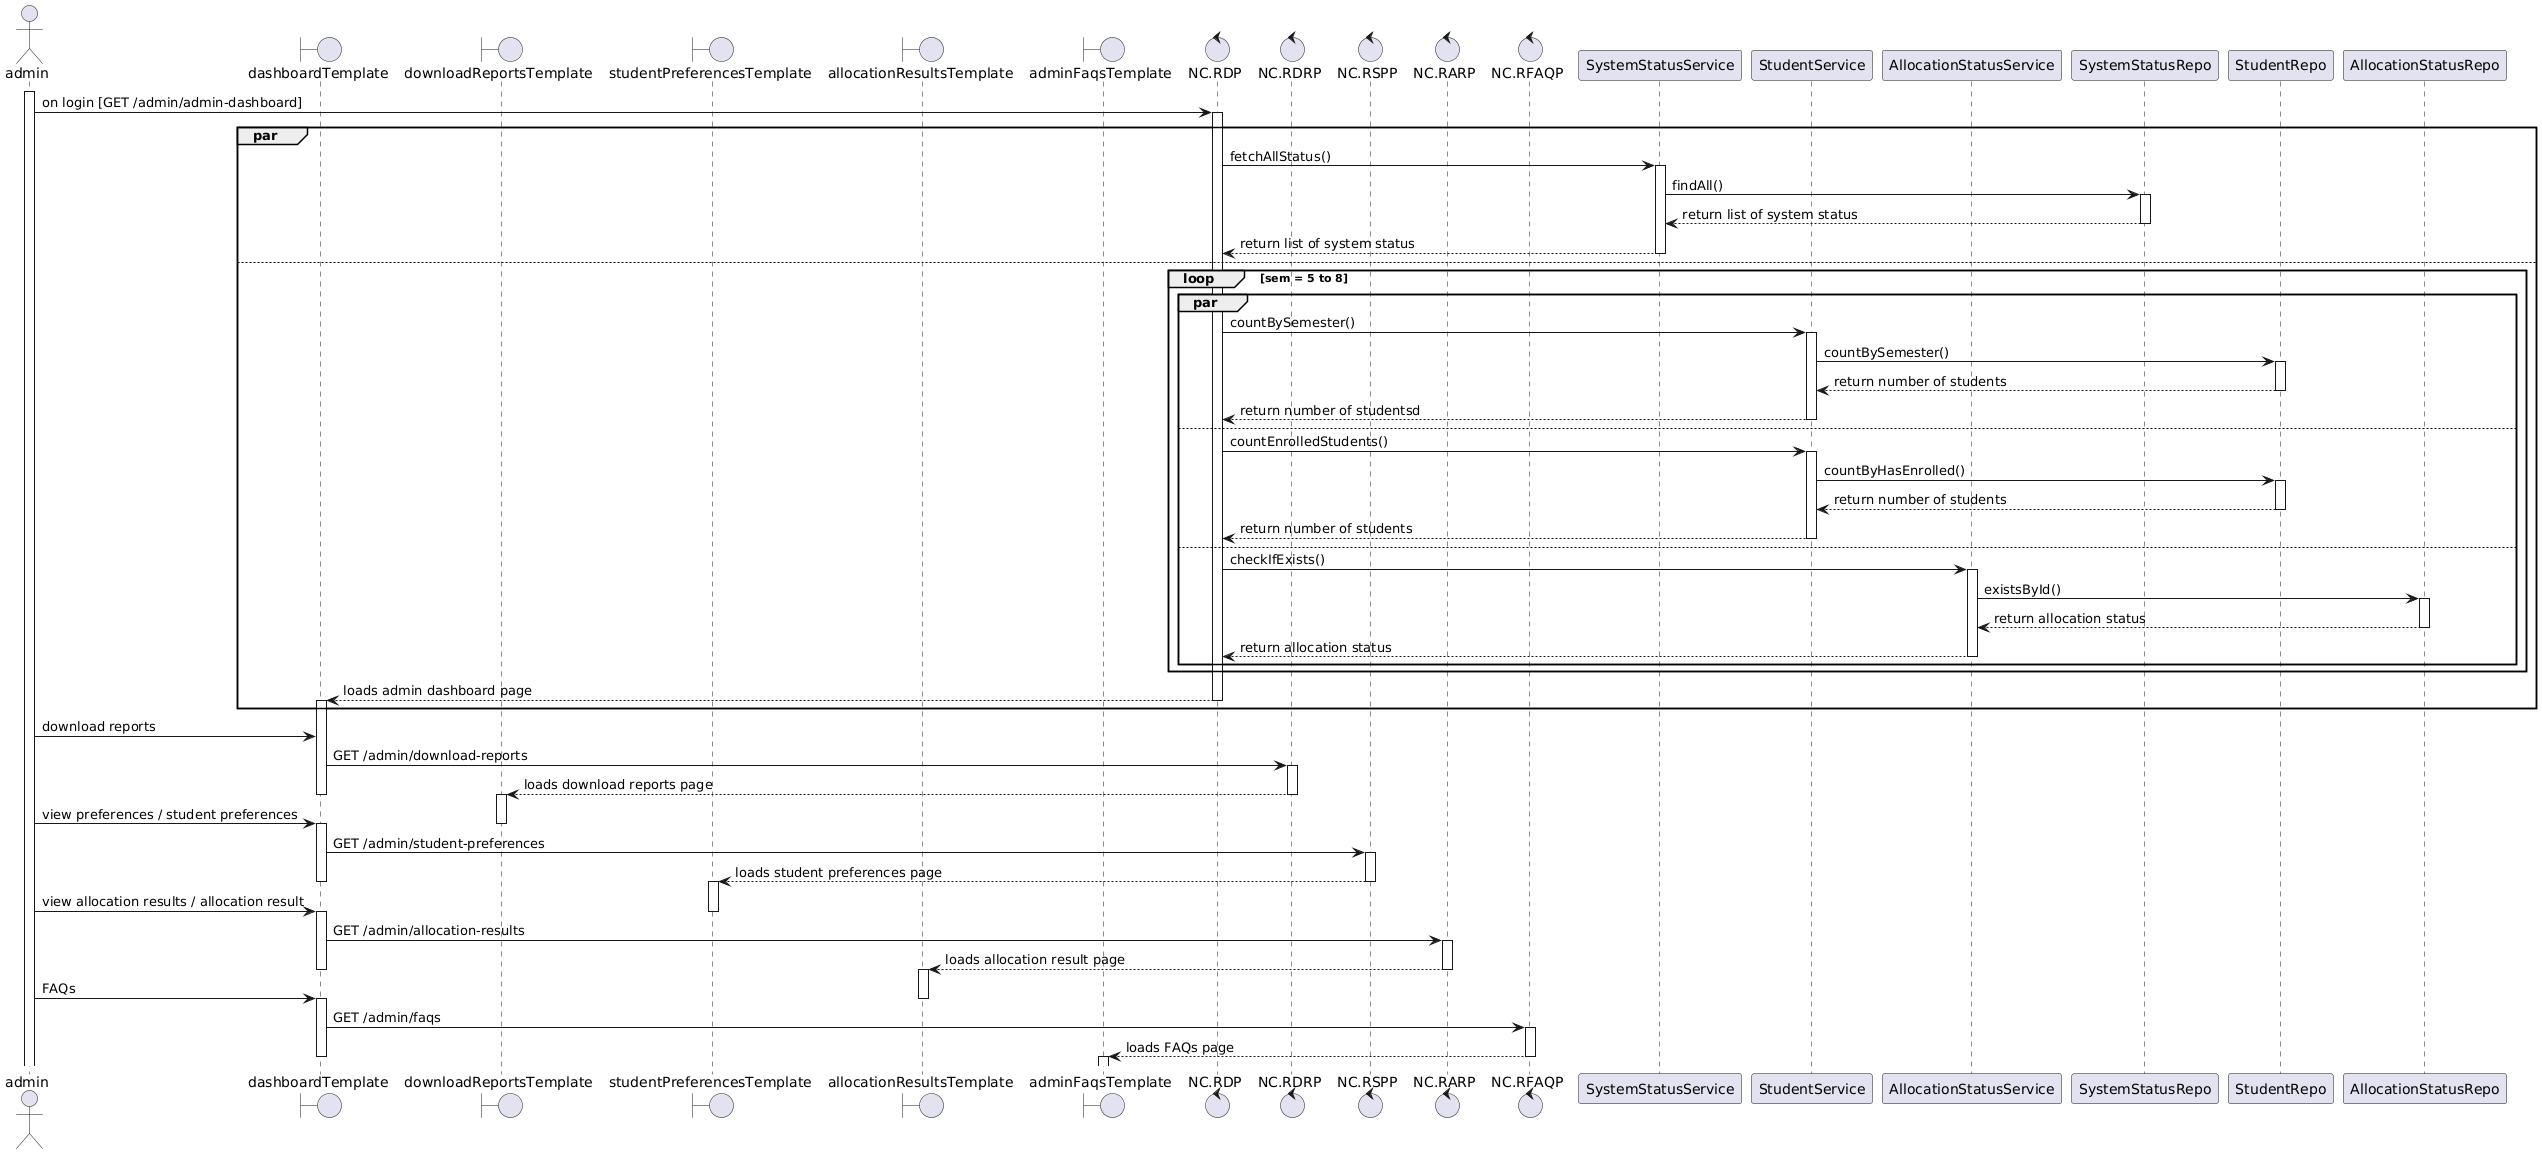

The diagram above was rendered by PlantUML. Its source (embedded in the PNG):
@startuml
actor admin 

boundary dashboardTemplate
boundary downloadReportsTemplate
boundary studentPreferencesTemplate
boundary allocationResultsTemplate
boundary adminFaqsTemplate

control "NC.RDP" as NavigationController.renderDashboardPage
control "NC.RDRP" as NavigationController.renderDownloadReportsPage
control "NC.RSPP" as NavigationController.renderStudentPreferencesPage
control "NC.RARP" as NavigationController.renderAllocationResultsPage
control "NC.RFAQP" as NavigationController.renderFaqPage

participant SystemStatusService
participant StudentService
participant AllocationStatusService

participant SystemStatusRepo
participant StudentRepo
participant AllocationStatusRepo

activate admin

/' Rendering Admin DashBoard Page Part '/

admin -> NavigationController.renderDashboardPage : on login [GET /admin/admin-dashboard]
activate NavigationController.renderDashboardPage

par 
  
  NavigationController.renderDashboardPage -> SystemStatusService : fetchAllStatus()
  activate SystemStatusService
  SystemStatusService -> SystemStatusRepo : findAll()
  activate SystemStatusRepo
  SystemStatusRepo --> SystemStatusService : return list of system status 
  deactivate SystemStatusRepo
  SystemStatusService --> NavigationController.renderDashboardPage : return list of system status 
  deactivate SystemStatusService
  
else 

  loop sem = 5 to 8
    par
    
      NavigationController.renderDashboardPage -> StudentService : countBySemester()
      activate StudentService
      StudentService -> StudentRepo : countBySemester()
      activate StudentRepo
      StudentRepo --> StudentService : return number of students 
      deactivate StudentRepo
      StudentService --> NavigationController.renderDashboardPage : return number of studentsd
      deactivate StudentService
      
    else 
    
      NavigationController.renderDashboardPage -> StudentService : countEnrolledStudents()
      activate StudentService
      StudentService -> StudentRepo : countByHasEnrolled()
      activate StudentRepo
      StudentRepo --> StudentService : return number of students 
      deactivate StudentRepo
      StudentService --> NavigationController.renderDashboardPage : return number of students
      deactivate StudentService
      
    else 
      
      NavigationController.renderDashboardPage -> AllocationStatusService : checkIfExists()
      activate AllocationStatusService
      AllocationStatusService -> AllocationStatusRepo : existsById()
      activate AllocationStatusRepo
      AllocationStatusRepo --> AllocationStatusService : return allocation status 
      deactivate AllocationStatusRepo
      AllocationStatusService --> NavigationController.renderDashboardPage : return allocation status
      deactivate AllocationStatusService

    end
  end
  
  NavigationController.renderDashboardPage --> dashboardTemplate : loads admin dashboard page 
  deactivate NavigationController.renderDashboardPage
  activate dashboardTemplate
end








/' Rendering Download Reports Page Part '/

admin -> dashboardTemplate : download reports 
dashboardTemplate -> NavigationController.renderDownloadReportsPage : GET /admin/download-reports
activate NavigationController.renderDownloadReportsPage

NavigationController.renderDownloadReportsPage --> downloadReportsTemplate : loads download reports page 
deactivate NavigationController.renderDownloadReportsPage
deactivate dashboardTemplate
activate downloadReportsTemplate





/' Rendering Student Preferences Page Part '/
admin -> dashboardTemplate : view preferences / student preferences 
deactivate downloadReportsTemplate
activate dashboardTemplate
dashboardTemplate -> NavigationController.renderStudentPreferencesPage : GET /admin/student-preferences
activate NavigationController.renderStudentPreferencesPage

NavigationController.renderStudentPreferencesPage --> studentPreferencesTemplate : loads student preferences page 
deactivate NavigationController.renderStudentPreferencesPage
deactivate dashboardTemplate
activate studentPreferencesTemplate





/' Rendering Allocation Result Page Part '/

admin -> dashboardTemplate : view allocation results / allocation result  
deactivate studentPreferencesTemplate
activate dashboardTemplate
dashboardTemplate -> NavigationController.renderAllocationResultsPage : GET /admin/allocation-results
activate NavigationController.renderAllocationResultsPage

NavigationController.renderAllocationResultsPage --> allocationResultsTemplate : loads allocation result page 
deactivate NavigationController.renderAllocationResultsPage
deactivate dashboardTemplate
activate allocationResultsTemplate





/' Rendering FAQs Page Part '/

admin -> dashboardTemplate : FAQs  
deactivate allocationResultsTemplate
activate dashboardTemplate
dashboardTemplate -> NavigationController.renderFaqPage : GET /admin/faqs
activate NavigationController.renderFaqPage

NavigationController.renderFaqPage --> adminFaqsTemplate : loads FAQs page 
deactivate NavigationController.renderFaqPage
deactivate dashboardTemplate
activate adminFaqsTemplate
deactivate adminFaqsTemplate
@enduml